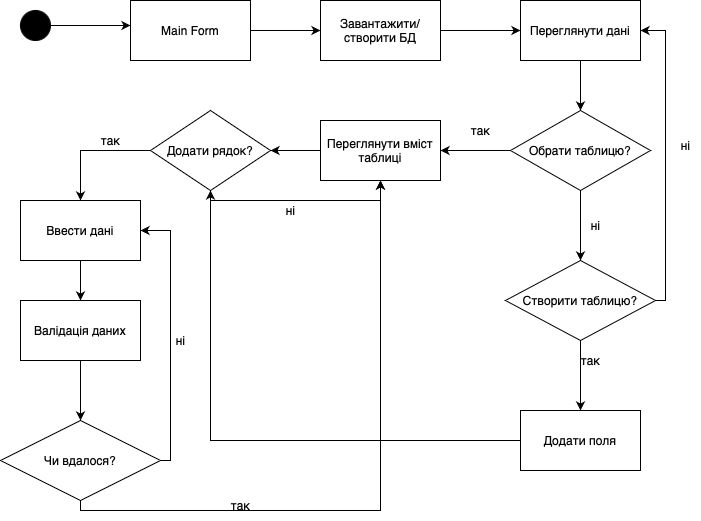

The diagram above was exported from draw.io. Its source (the exported page's mxGraphModel, read from the mxfile embedded in the PNG):
<mxGraphModel dx="976" dy="665" grid="1" gridSize="10" guides="1" tooltips="1" connect="1" arrows="1" fold="1" page="1" pageScale="1" pageWidth="827" pageHeight="1169" math="0" shadow="0">
  <root>
    <mxCell id="0" />
    <mxCell id="1" parent="0" />
    <mxCell id="M1Nw6Yh61rhPsJvzo0K0-1" value="" style="ellipse;fillColor=strokeColor;" vertex="1" parent="1">
      <mxGeometry x="100" y="190" width="30" height="30" as="geometry" />
    </mxCell>
    <mxCell id="M1Nw6Yh61rhPsJvzo0K0-2" value="" style="endArrow=classic;html=1;rounded=0;exitX=1;exitY=0.5;exitDx=0;exitDy=0;" edge="1" parent="1" source="M1Nw6Yh61rhPsJvzo0K0-1">
      <mxGeometry width="50" height="50" relative="1" as="geometry">
        <mxPoint x="390" y="370" as="sourcePoint" />
        <mxPoint x="210" y="205" as="targetPoint" />
      </mxGeometry>
    </mxCell>
    <mxCell id="M1Nw6Yh61rhPsJvzo0K0-3" value="Main Form" style="rounded=0;whiteSpace=wrap;html=1;" vertex="1" parent="1">
      <mxGeometry x="210" y="180" width="120" height="60" as="geometry" />
    </mxCell>
    <mxCell id="M1Nw6Yh61rhPsJvzo0K0-4" value="" style="endArrow=classic;html=1;rounded=0;exitX=1;exitY=0.5;exitDx=0;exitDy=0;" edge="1" parent="1" source="M1Nw6Yh61rhPsJvzo0K0-3" target="M1Nw6Yh61rhPsJvzo0K0-5">
      <mxGeometry width="50" height="50" relative="1" as="geometry">
        <mxPoint x="390" y="370" as="sourcePoint" />
        <mxPoint x="400" y="210" as="targetPoint" />
      </mxGeometry>
    </mxCell>
    <mxCell id="M1Nw6Yh61rhPsJvzo0K0-5" value="Завантажити/створити БД" style="rounded=0;whiteSpace=wrap;html=1;" vertex="1" parent="1">
      <mxGeometry x="400" y="180" width="120" height="60" as="geometry" />
    </mxCell>
    <mxCell id="M1Nw6Yh61rhPsJvzo0K0-6" value="" style="endArrow=classic;html=1;rounded=0;exitX=1;exitY=0.5;exitDx=0;exitDy=0;" edge="1" parent="1" source="M1Nw6Yh61rhPsJvzo0K0-5" target="M1Nw6Yh61rhPsJvzo0K0-7">
      <mxGeometry width="50" height="50" relative="1" as="geometry">
        <mxPoint x="390" y="370" as="sourcePoint" />
        <mxPoint x="600" y="210" as="targetPoint" />
      </mxGeometry>
    </mxCell>
    <mxCell id="M1Nw6Yh61rhPsJvzo0K0-7" value="Переглянути дані" style="rounded=0;whiteSpace=wrap;html=1;" vertex="1" parent="1">
      <mxGeometry x="600" y="180" width="120" height="60" as="geometry" />
    </mxCell>
    <mxCell id="M1Nw6Yh61rhPsJvzo0K0-8" value="" style="endArrow=classic;html=1;rounded=0;exitX=0.5;exitY=1;exitDx=0;exitDy=0;entryX=0.5;entryY=0;entryDx=0;entryDy=0;" edge="1" parent="1" source="M1Nw6Yh61rhPsJvzo0K0-7" target="M1Nw6Yh61rhPsJvzo0K0-11">
      <mxGeometry width="50" height="50" relative="1" as="geometry">
        <mxPoint x="390" y="370" as="sourcePoint" />
        <mxPoint x="660" y="280" as="targetPoint" />
      </mxGeometry>
    </mxCell>
    <mxCell id="M1Nw6Yh61rhPsJvzo0K0-10" value="" style="endArrow=classic;html=1;rounded=0;exitX=0;exitY=0.5;exitDx=0;exitDy=0;entryX=1;entryY=0.5;entryDx=0;entryDy=0;" edge="1" parent="1" source="M1Nw6Yh61rhPsJvzo0K0-11" target="M1Nw6Yh61rhPsJvzo0K0-18">
      <mxGeometry width="50" height="50" relative="1" as="geometry">
        <mxPoint x="600" y="310" as="sourcePoint" />
        <mxPoint x="520" y="330" as="targetPoint" />
      </mxGeometry>
    </mxCell>
    <mxCell id="M1Nw6Yh61rhPsJvzo0K0-11" value="Обрати таблицю?" style="rhombus;whiteSpace=wrap;html=1;" vertex="1" parent="1">
      <mxGeometry x="590" y="290" width="140" height="80" as="geometry" />
    </mxCell>
    <mxCell id="M1Nw6Yh61rhPsJvzo0K0-12" value="так" style="text;html=1;align=center;verticalAlign=middle;resizable=0;points=[];autosize=1;strokeColor=none;fillColor=none;" vertex="1" parent="1">
      <mxGeometry x="540" y="295" width="40" height="30" as="geometry" />
    </mxCell>
    <mxCell id="M1Nw6Yh61rhPsJvzo0K0-13" value="" style="endArrow=classic;html=1;rounded=0;exitX=0.5;exitY=1;exitDx=0;exitDy=0;" edge="1" parent="1" source="M1Nw6Yh61rhPsJvzo0K0-11" target="M1Nw6Yh61rhPsJvzo0K0-15">
      <mxGeometry width="50" height="50" relative="1" as="geometry">
        <mxPoint x="390" y="370" as="sourcePoint" />
        <mxPoint x="660" y="450" as="targetPoint" />
      </mxGeometry>
    </mxCell>
    <mxCell id="M1Nw6Yh61rhPsJvzo0K0-14" value="ні" style="text;html=1;align=center;verticalAlign=middle;resizable=0;points=[];autosize=1;strokeColor=none;fillColor=none;" vertex="1" parent="1">
      <mxGeometry x="660" y="390" width="30" height="30" as="geometry" />
    </mxCell>
    <mxCell id="M1Nw6Yh61rhPsJvzo0K0-15" value="Створити таблицю?" style="rhombus;whiteSpace=wrap;html=1;" vertex="1" parent="1">
      <mxGeometry x="585" y="440" width="150" height="80" as="geometry" />
    </mxCell>
    <mxCell id="M1Nw6Yh61rhPsJvzo0K0-16" value="" style="endArrow=classic;html=1;rounded=0;exitX=1;exitY=0.5;exitDx=0;exitDy=0;entryX=1;entryY=0.5;entryDx=0;entryDy=0;edgeStyle=orthogonalEdgeStyle;" edge="1" parent="1" source="M1Nw6Yh61rhPsJvzo0K0-15" target="M1Nw6Yh61rhPsJvzo0K0-7">
      <mxGeometry width="50" height="50" relative="1" as="geometry">
        <mxPoint x="390" y="370" as="sourcePoint" />
        <mxPoint x="440" y="320" as="targetPoint" />
      </mxGeometry>
    </mxCell>
    <mxCell id="M1Nw6Yh61rhPsJvzo0K0-17" value="ні" style="text;html=1;align=center;verticalAlign=middle;resizable=0;points=[];autosize=1;strokeColor=none;fillColor=none;" vertex="1" parent="1">
      <mxGeometry x="750" y="310" width="30" height="30" as="geometry" />
    </mxCell>
    <mxCell id="M1Nw6Yh61rhPsJvzo0K0-18" value="Переглянути вміст таблиці" style="rounded=0;whiteSpace=wrap;html=1;" vertex="1" parent="1">
      <mxGeometry x="400" y="300" width="120" height="60" as="geometry" />
    </mxCell>
    <mxCell id="M1Nw6Yh61rhPsJvzo0K0-19" value="" style="endArrow=classic;html=1;rounded=0;exitX=0;exitY=0.5;exitDx=0;exitDy=0;" edge="1" parent="1" source="M1Nw6Yh61rhPsJvzo0K0-18" target="M1Nw6Yh61rhPsJvzo0K0-20">
      <mxGeometry width="50" height="50" relative="1" as="geometry">
        <mxPoint x="390" y="440" as="sourcePoint" />
        <mxPoint x="320" y="330" as="targetPoint" />
      </mxGeometry>
    </mxCell>
    <mxCell id="M1Nw6Yh61rhPsJvzo0K0-20" value="Додати рядок?" style="rhombus;whiteSpace=wrap;html=1;" vertex="1" parent="1">
      <mxGeometry x="230" y="290" width="120" height="80" as="geometry" />
    </mxCell>
    <mxCell id="M1Nw6Yh61rhPsJvzo0K0-21" value="" style="endArrow=classic;html=1;rounded=0;exitX=0.5;exitY=1;exitDx=0;exitDy=0;entryX=0.5;entryY=1;entryDx=0;entryDy=0;edgeStyle=orthogonalEdgeStyle;" edge="1" parent="1" source="M1Nw6Yh61rhPsJvzo0K0-20" target="M1Nw6Yh61rhPsJvzo0K0-18">
      <mxGeometry width="50" height="50" relative="1" as="geometry">
        <mxPoint x="390" y="440" as="sourcePoint" />
        <mxPoint x="440" y="390" as="targetPoint" />
      </mxGeometry>
    </mxCell>
    <mxCell id="M1Nw6Yh61rhPsJvzo0K0-22" value="ні" style="text;html=1;align=center;verticalAlign=middle;resizable=0;points=[];autosize=1;strokeColor=none;fillColor=none;" vertex="1" parent="1">
      <mxGeometry x="355" y="375" width="30" height="30" as="geometry" />
    </mxCell>
    <mxCell id="M1Nw6Yh61rhPsJvzo0K0-23" value="Ввести дані" style="rounded=0;whiteSpace=wrap;html=1;" vertex="1" parent="1">
      <mxGeometry x="100" y="380" width="120" height="60" as="geometry" />
    </mxCell>
    <mxCell id="M1Nw6Yh61rhPsJvzo0K0-24" value="" style="endArrow=classic;html=1;rounded=0;exitX=0;exitY=0.5;exitDx=0;exitDy=0;entryX=0.5;entryY=0;entryDx=0;entryDy=0;edgeStyle=orthogonalEdgeStyle;" edge="1" parent="1" source="M1Nw6Yh61rhPsJvzo0K0-20" target="M1Nw6Yh61rhPsJvzo0K0-23">
      <mxGeometry width="50" height="50" relative="1" as="geometry">
        <mxPoint x="390" y="440" as="sourcePoint" />
        <mxPoint x="440" y="390" as="targetPoint" />
      </mxGeometry>
    </mxCell>
    <mxCell id="M1Nw6Yh61rhPsJvzo0K0-25" value="так" style="text;html=1;align=center;verticalAlign=middle;resizable=0;points=[];autosize=1;strokeColor=none;fillColor=none;" vertex="1" parent="1">
      <mxGeometry x="170" y="305" width="40" height="30" as="geometry" />
    </mxCell>
    <mxCell id="M1Nw6Yh61rhPsJvzo0K0-26" value="" style="endArrow=classic;html=1;rounded=0;exitX=0.5;exitY=1;exitDx=0;exitDy=0;" edge="1" parent="1" source="M1Nw6Yh61rhPsJvzo0K0-23" target="M1Nw6Yh61rhPsJvzo0K0-27">
      <mxGeometry width="50" height="50" relative="1" as="geometry">
        <mxPoint x="390" y="440" as="sourcePoint" />
        <mxPoint x="160" y="490" as="targetPoint" />
      </mxGeometry>
    </mxCell>
    <mxCell id="M1Nw6Yh61rhPsJvzo0K0-27" value="Валідація даних" style="rounded=0;whiteSpace=wrap;html=1;" vertex="1" parent="1">
      <mxGeometry x="100" y="480" width="120" height="60" as="geometry" />
    </mxCell>
    <mxCell id="M1Nw6Yh61rhPsJvzo0K0-28" value="" style="endArrow=classic;html=1;rounded=0;exitX=0.5;exitY=1;exitDx=0;exitDy=0;" edge="1" parent="1" source="M1Nw6Yh61rhPsJvzo0K0-27" target="M1Nw6Yh61rhPsJvzo0K0-29">
      <mxGeometry width="50" height="50" relative="1" as="geometry">
        <mxPoint x="390" y="440" as="sourcePoint" />
        <mxPoint x="160" y="610" as="targetPoint" />
      </mxGeometry>
    </mxCell>
    <mxCell id="M1Nw6Yh61rhPsJvzo0K0-29" value="Чи вдалося?" style="rhombus;whiteSpace=wrap;html=1;" vertex="1" parent="1">
      <mxGeometry x="80" y="600" width="160" height="80" as="geometry" />
    </mxCell>
    <mxCell id="M1Nw6Yh61rhPsJvzo0K0-30" value="" style="endArrow=classic;html=1;rounded=0;exitX=0.5;exitY=1;exitDx=0;exitDy=0;entryX=0.5;entryY=1;entryDx=0;entryDy=0;edgeStyle=orthogonalEdgeStyle;" edge="1" parent="1" source="M1Nw6Yh61rhPsJvzo0K0-29" target="M1Nw6Yh61rhPsJvzo0K0-18">
      <mxGeometry width="50" height="50" relative="1" as="geometry">
        <mxPoint x="380" y="540" as="sourcePoint" />
        <mxPoint x="460" y="370" as="targetPoint" />
      </mxGeometry>
    </mxCell>
    <mxCell id="M1Nw6Yh61rhPsJvzo0K0-31" value="так" style="text;html=1;align=center;verticalAlign=middle;resizable=0;points=[];autosize=1;strokeColor=none;fillColor=none;" vertex="1" parent="1">
      <mxGeometry x="300" y="670" width="40" height="30" as="geometry" />
    </mxCell>
    <mxCell id="M1Nw6Yh61rhPsJvzo0K0-32" value="" style="endArrow=classic;html=1;rounded=0;exitX=1;exitY=0.5;exitDx=0;exitDy=0;entryX=1;entryY=0.5;entryDx=0;entryDy=0;edgeStyle=orthogonalEdgeStyle;" edge="1" parent="1" source="M1Nw6Yh61rhPsJvzo0K0-29" target="M1Nw6Yh61rhPsJvzo0K0-23">
      <mxGeometry width="50" height="50" relative="1" as="geometry">
        <mxPoint x="380" y="590" as="sourcePoint" />
        <mxPoint x="430" y="540" as="targetPoint" />
      </mxGeometry>
    </mxCell>
    <mxCell id="M1Nw6Yh61rhPsJvzo0K0-33" value="ні" style="text;html=1;align=center;verticalAlign=middle;resizable=0;points=[];autosize=1;strokeColor=none;fillColor=none;" vertex="1" parent="1">
      <mxGeometry x="245" y="505" width="30" height="30" as="geometry" />
    </mxCell>
    <mxCell id="M1Nw6Yh61rhPsJvzo0K0-34" value="" style="endArrow=classic;html=1;rounded=0;exitX=0.5;exitY=1;exitDx=0;exitDy=0;entryX=0.5;entryY=0;entryDx=0;entryDy=0;" edge="1" parent="1" source="M1Nw6Yh61rhPsJvzo0K0-15" target="M1Nw6Yh61rhPsJvzo0K0-36">
      <mxGeometry width="50" height="50" relative="1" as="geometry">
        <mxPoint x="380" y="590" as="sourcePoint" />
        <mxPoint x="660" y="570" as="targetPoint" />
      </mxGeometry>
    </mxCell>
    <mxCell id="M1Nw6Yh61rhPsJvzo0K0-35" value="так" style="text;html=1;align=center;verticalAlign=middle;resizable=0;points=[];autosize=1;strokeColor=none;fillColor=none;" vertex="1" parent="1">
      <mxGeometry x="650" y="525" width="40" height="30" as="geometry" />
    </mxCell>
    <mxCell id="M1Nw6Yh61rhPsJvzo0K0-36" value="Додати поля" style="rounded=0;whiteSpace=wrap;html=1;" vertex="1" parent="1">
      <mxGeometry x="600" y="590" width="120" height="60" as="geometry" />
    </mxCell>
    <mxCell id="M1Nw6Yh61rhPsJvzo0K0-37" value="" style="endArrow=classic;html=1;rounded=0;exitX=0;exitY=0.5;exitDx=0;exitDy=0;entryX=0.5;entryY=1;entryDx=0;entryDy=0;edgeStyle=orthogonalEdgeStyle;" edge="1" parent="1" source="M1Nw6Yh61rhPsJvzo0K0-36" target="M1Nw6Yh61rhPsJvzo0K0-20">
      <mxGeometry width="50" height="50" relative="1" as="geometry">
        <mxPoint x="380" y="590" as="sourcePoint" />
        <mxPoint x="430" y="540" as="targetPoint" />
      </mxGeometry>
    </mxCell>
  </root>
</mxGraphModel>